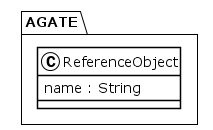

The diagram above was rendered by PlantUML. Its source (embedded in the PNG):
@startuml
!theme plain
package AGATE {
class ReferenceObject {
	 name : String
}
}
@enduml